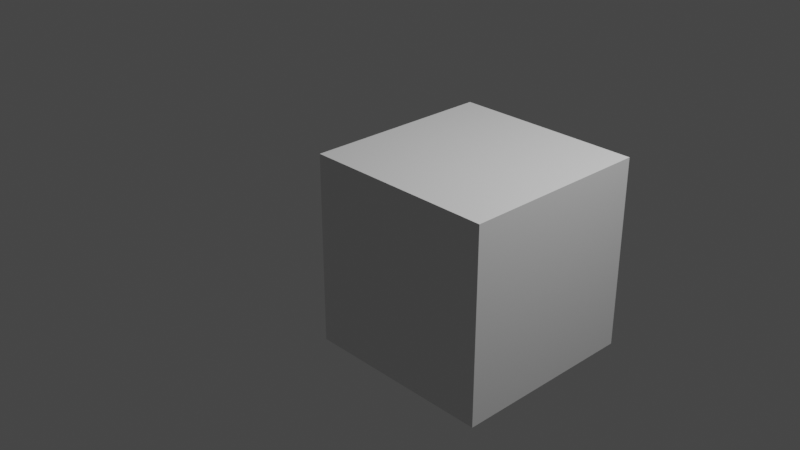 # Source: 1.movimiento-horisontal.blend  (saved by Blender 3.5.10; exported with 4.5.12 LTS)
import bpy
from mathutils import Matrix  # noqa: F401  (used for matrix-valued properties, if any)

bpy.ops.wm.read_factory_settings(use_empty=True)
scene = bpy.context.scene
scene.name = 'Scene'

# ---- collections
col_collection = bpy.data.collections.new('Collection'); scene.collection.children.link(col_collection)

# ---- materials (node trees are filled in below, after node groups)
mat_material = bpy.data.materials.new('Material')
mat_material.alpha_threshold = 0.0
mat_material.use_transparent_shadow = False
mat_material.roughness = 0.5
mat_material.line_color = (0.0, 0.0, 0.0, 1.0)

# ---- material node trees
mat_material.use_nodes = True; mat_material.node_tree.nodes.clear()
_N = mat_material.node_tree.nodes; _L = mat_material.node_tree.links
n0 = _N.new('ShaderNodeOutputMaterial'); n0.name = 'Material Output'; n0.location = (300, 300)
n1 = _N.new('ShaderNodeBsdfPrincipled'); n1.name = 'Principled BSDF'; n1.location = (10, 300)
n1.distribution = 'GGX'
n1.subsurface_method = 'RANDOM_WALK_SKIN'
n1.inputs[3].default_value = 1.45
n1.inputs[27].default_value = (0.0, 0.0, 0.0, 1.0)
n1.inputs[28].default_value = 1.0
_L.new(n1.outputs[0], n0.inputs[0])
n0.is_active_output = True

# ---- world
world_world = bpy.data.worlds.new('World'); scene.world = world_world
world_world.use_nodes = True; world_world.node_tree.nodes.clear()
_N = world_world.node_tree.nodes; _L = world_world.node_tree.links
n0 = _N.new('ShaderNodeOutputWorld'); n0.name = 'World Output'; n0.location = (300, 300)
n1 = _N.new('ShaderNodeBackground'); n1.name = 'Background'; n1.location = (10, 300)
n1.inputs[0].default_value = (0.05088, 0.05088, 0.05088, 1.0)
_L.new(n1.outputs[0], n0.inputs[0])
n0.is_active_output = True
world_world.color = (0.05088, 0.05088, 0.05088)
world_world.use_sun_shadow = False
world_world.sun_shadow_jitter_overblur = 0.0

# ---- cameras
cam_camera = bpy.data.cameras.new('Camera')
cam_camera.clip_end = 100.0
cam_camera.ortho_scale = 7.314

# ---- lights
light_light = bpy.data.lights.new('Light', 'POINT')
light_light.transmission_factor = 0.0
light_light.energy = 1000.0
light_light.shadow_soft_size = 0.1
light_light.shadow_maximum_resolution = 0.006
light_light.use_absolute_resolution = True

# ---- meshes
me_cube = bpy.data.meshes.new('Cube')
me_cube.from_pydata([(1.0, 1.0, 1.0), (1.0, 1.0, -1.0), (1.0, -1.0, 1.0), (1.0, -1.0, -1.0), (-1.0, 1.0, 1.0), (-1.0, 1.0, -1.0), (-1.0, -1.0, 1.0), (-1.0, -1.0, -1.0)], [], [(0, 4, 6, 2), (3, 2, 6, 7), (7, 6, 4, 5), (5, 1, 3, 7), (1, 0, 2, 3), (5, 4, 0, 1)])
_uv = me_cube.uv_layers.new(name='UVMap')
_uv.uv.foreach_set('vector', [0.625, 0.5, 0.875, 0.5, 0.875, 0.75, 0.625, 0.75, 0.375, 0.75, 0.625, 0.75, 0.625, 1.0, 0.375, 1.0, 0.375, 0.0, 0.625, 0.0, 0.625, 0.25, 0.375, 0.25, 0.125, 0.5, 0.375, 0.5, 0.375, 0.75, 0.125, 0.75, 0.375, 0.5, 0.625, 0.5, 0.625, 0.75, 0.375, 0.75, 0.375, 0.25, 0.625, 0.25, 0.625, 0.5, 0.375, 0.5])
me_cube.materials.append(mat_material)
me_cube.use_mirror_vertex_groups = False
me_cube.update()

# ---- objects
ob_cube = bpy.data.objects.new('Cube', me_cube)
ob_light = bpy.data.objects.new('Light', light_light)
ob_camera = bpy.data.objects.new('Camera', cam_camera)

# ---- transforms, parenting, visibility, modifiers, constraints
ob_cube.location = (1.0, 0.0, 0.0)
ob_cube.lock_rotations_4d = False
ob_cube.empty_display_type = 'ARROWS'
ob_cube.lineart.crease_threshold = 0.0
ob_light.location = (4.076, 1.005, 5.904)
ob_light.rotation_euler = (0.6503, 0.05522, 1.866)
ob_light.lock_rotations_4d = False
ob_light.empty_display_type = 'ARROWS'
ob_light.color = (0.0, 0.0, 0.0, 0.0)
ob_light.lineart.crease_threshold = 0.0
ob_camera.location = (7.359, -6.926, 4.958)
ob_camera.rotation_euler = (1.109, 0.0, 0.8149)
ob_camera.lock_rotations_4d = False
ob_camera.empty_display_type = 'ARROWS'
ob_camera.color = (0.0, 0.0, 0.0, 0.0)
ob_camera.display_type = 'WIRE'
ob_camera.lineart.crease_threshold = 0.0

# ---- collection membership
col_collection.objects.link(ob_cube)
col_collection.objects.link(ob_light)
col_collection.objects.link(ob_camera)

# ---- scene / render settings (as saved in the file)
scene.camera = ob_camera
scene.frame_start = 1; scene.frame_end = 250; scene.frame_set(1)
scene.render.engine = 'BLENDER_EEVEE_NEXT'
scene.cycles.sampling_pattern = 'TABULATED_SOBOL'
scene.view_settings.view_transform = 'Filmic'
bpy.context.view_layer.update()
